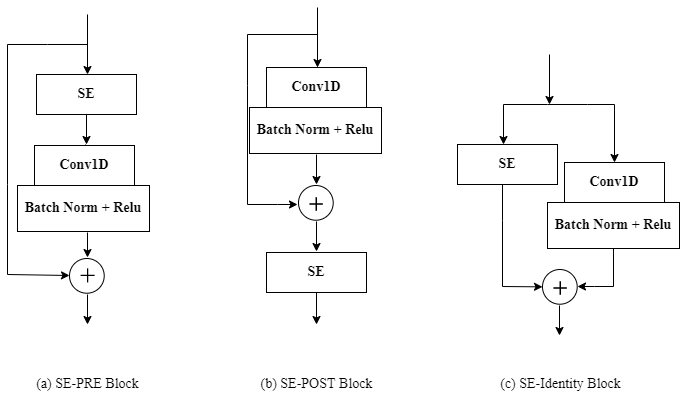

The diagram above was exported from draw.io. Its source (the exported page's mxGraphModel, read from the mxfile embedded in the PNG):
<mxGraphModel dx="1662" dy="776" grid="1" gridSize="10" guides="1" tooltips="1" connect="1" arrows="1" fold="1" page="1" pageScale="1" pageWidth="850" pageHeight="1100" math="0" shadow="0">
  <root>
    <mxCell id="0" />
    <mxCell id="1" parent="0" />
    <mxCell id="dtd_zkBApjgu3P5V0s-T-9" value="" style="group" vertex="1" connectable="0" parent="1">
      <mxGeometry x="431" y="341" width="36" height="40" as="geometry" />
    </mxCell>
    <mxCell id="dtd_zkBApjgu3P5V0s-T-10" value="" style="ellipse;whiteSpace=wrap;html=1;aspect=fixed;" vertex="1" parent="dtd_zkBApjgu3P5V0s-T-9">
      <mxGeometry width="34.71" height="34.71" as="geometry" />
    </mxCell>
    <mxCell id="dtd_zkBApjgu3P5V0s-T-11" value="" style="shape=image;html=1;verticalAlign=top;verticalLabelPosition=bottom;labelBackgroundColor=#ffffff;imageAspect=0;aspect=fixed;image=https://cdn3.iconfinder.com/data/icons/user-interface-169/32/plus-128.png" vertex="1" parent="dtd_zkBApjgu3P5V0s-T-9">
      <mxGeometry x="7.2" y="8" width="22" height="22" as="geometry" />
    </mxCell>
    <mxCell id="dtd_zkBApjgu3P5V0s-T-22" value="" style="endArrow=classic;html=1;rounded=0;fontFamily=Times New Roman;fontSize=14;fontColor=default;entryX=0.5;entryY=0;entryDx=0;entryDy=0;" edge="1" parent="1">
      <mxGeometry width="50" height="50" relative="1" as="geometry">
        <mxPoint x="450" y="163" as="sourcePoint" />
        <mxPoint x="450" y="223" as="targetPoint" />
      </mxGeometry>
    </mxCell>
    <mxCell id="dtd_zkBApjgu3P5V0s-T-24" value="" style="endArrow=classic;html=1;rounded=0;fontFamily=Times New Roman;fontSize=14;fontColor=default;exitX=0.5;exitY=1;exitDx=0;exitDy=0;" edge="1" parent="1">
      <mxGeometry width="50" height="50" relative="1" as="geometry">
        <mxPoint x="449" y="310" as="sourcePoint" />
        <mxPoint x="449" y="340" as="targetPoint" />
      </mxGeometry>
    </mxCell>
    <mxCell id="dtd_zkBApjgu3P5V0s-T-25" value="" style="endArrow=classic;html=1;rounded=0;fontFamily=Times New Roman;fontSize=14;fontColor=default;" edge="1" parent="1">
      <mxGeometry width="50" height="50" relative="1" as="geometry">
        <mxPoint x="450" y="190" as="sourcePoint" />
        <mxPoint x="430" y="360" as="targetPoint" />
        <Array as="points">
          <mxPoint x="380" y="190" />
          <mxPoint x="380" y="241" />
          <mxPoint x="380" y="360" />
          <mxPoint x="410" y="360" />
        </Array>
      </mxGeometry>
    </mxCell>
    <mxCell id="dtd_zkBApjgu3P5V0s-T-29" value="" style="endArrow=classic;html=1;rounded=0;fontFamily=Times New Roman;fontSize=14;fontColor=default;exitX=0.5;exitY=1;exitDx=0;exitDy=0;" edge="1" parent="1">
      <mxGeometry width="50" height="50" relative="1" as="geometry">
        <mxPoint x="449" y="377" as="sourcePoint" />
        <mxPoint x="449" y="407" as="targetPoint" />
      </mxGeometry>
    </mxCell>
    <mxCell id="dtd_zkBApjgu3P5V0s-T-30" value="&lt;font style=&quot;font-size: 14px;&quot; face=&quot;Times New Roman&quot;&gt;&lt;b&gt;SE&lt;/b&gt;&lt;/font&gt;" style="rounded=0;whiteSpace=wrap;html=1;" vertex="1" parent="1">
      <mxGeometry x="399" y="408" width="100" height="40" as="geometry" />
    </mxCell>
    <mxCell id="dtd_zkBApjgu3P5V0s-T-31" value="" style="endArrow=classic;html=1;rounded=0;fontFamily=Times New Roman;fontSize=14;fontColor=default;" edge="1" parent="1">
      <mxGeometry width="50" height="50" relative="1" as="geometry">
        <mxPoint x="449" y="448" as="sourcePoint" />
        <mxPoint x="449" y="480" as="targetPoint" />
      </mxGeometry>
    </mxCell>
    <mxCell id="dtd_zkBApjgu3P5V0s-T-33" value="" style="group" vertex="1" connectable="0" parent="1">
      <mxGeometry x="202" y="414" width="36" height="40" as="geometry" />
    </mxCell>
    <mxCell id="dtd_zkBApjgu3P5V0s-T-34" value="" style="ellipse;whiteSpace=wrap;html=1;aspect=fixed;" vertex="1" parent="dtd_zkBApjgu3P5V0s-T-33">
      <mxGeometry width="34.71" height="34.71" as="geometry" />
    </mxCell>
    <mxCell id="dtd_zkBApjgu3P5V0s-T-35" value="" style="shape=image;html=1;verticalAlign=top;verticalLabelPosition=bottom;labelBackgroundColor=#ffffff;imageAspect=0;aspect=fixed;image=https://cdn3.iconfinder.com/data/icons/user-interface-169/32/plus-128.png" vertex="1" parent="dtd_zkBApjgu3P5V0s-T-33">
      <mxGeometry x="7.2" y="6" width="22.8" height="22.8" as="geometry" />
    </mxCell>
    <mxCell id="dtd_zkBApjgu3P5V0s-T-36" value="" style="endArrow=classic;html=1;rounded=0;fontFamily=Times New Roman;fontSize=14;fontColor=default;entryX=0.5;entryY=0;entryDx=0;entryDy=0;" edge="1" parent="1">
      <mxGeometry width="50" height="50" relative="1" as="geometry">
        <mxPoint x="220" y="170" as="sourcePoint" />
        <mxPoint x="220" y="230" as="targetPoint" />
      </mxGeometry>
    </mxCell>
    <mxCell id="dtd_zkBApjgu3P5V0s-T-37" value="" style="endArrow=classic;html=1;rounded=0;fontFamily=Times New Roman;fontSize=14;fontColor=default;" edge="1" parent="1">
      <mxGeometry width="50" height="50" relative="1" as="geometry">
        <mxPoint x="220" y="388" as="sourcePoint" />
        <mxPoint x="220" y="413" as="targetPoint" />
      </mxGeometry>
    </mxCell>
    <mxCell id="dtd_zkBApjgu3P5V0s-T-38" value="" style="endArrow=classic;html=1;rounded=0;fontFamily=Times New Roman;fontSize=14;fontColor=default;" edge="1" parent="1">
      <mxGeometry width="50" height="50" relative="1" as="geometry">
        <mxPoint x="220" y="200" as="sourcePoint" />
        <mxPoint x="202" y="431" as="targetPoint" />
        <Array as="points">
          <mxPoint x="180" y="200" />
          <mxPoint x="140" y="200" />
          <mxPoint x="140" y="340" />
          <mxPoint x="140" y="430" />
        </Array>
      </mxGeometry>
    </mxCell>
    <mxCell id="dtd_zkBApjgu3P5V0s-T-39" value="" style="endArrow=classic;html=1;rounded=0;fontFamily=Times New Roman;fontSize=14;fontColor=default;exitX=0.5;exitY=1;exitDx=0;exitDy=0;" edge="1" parent="1">
      <mxGeometry width="50" height="50" relative="1" as="geometry">
        <mxPoint x="220" y="450" as="sourcePoint" />
        <mxPoint x="220" y="480" as="targetPoint" />
      </mxGeometry>
    </mxCell>
    <mxCell id="dtd_zkBApjgu3P5V0s-T-40" value="&lt;font style=&quot;font-size: 14px;&quot; face=&quot;Times New Roman&quot;&gt;&lt;b&gt;SE&lt;/b&gt;&lt;/font&gt;" style="rounded=0;whiteSpace=wrap;html=1;" vertex="1" parent="1">
      <mxGeometry x="169" y="230" width="100" height="40" as="geometry" />
    </mxCell>
    <mxCell id="dtd_zkBApjgu3P5V0s-T-41" value="" style="endArrow=classic;html=1;rounded=0;fontFamily=Times New Roman;fontSize=14;fontColor=default;" edge="1" parent="1">
      <mxGeometry width="50" height="50" relative="1" as="geometry">
        <mxPoint x="450" y="222" as="sourcePoint" />
        <mxPoint x="450" y="254" as="targetPoint" />
      </mxGeometry>
    </mxCell>
    <mxCell id="dtd_zkBApjgu3P5V0s-T-46" value="" style="endArrow=classic;html=1;rounded=0;fontFamily=Times New Roman;fontSize=14;fontColor=default;exitX=0.5;exitY=1;exitDx=0;exitDy=0;" edge="1" parent="1" source="dtd_zkBApjgu3P5V0s-T-70">
      <mxGeometry width="50" height="50" relative="1" as="geometry">
        <mxPoint x="727" y="396" as="sourcePoint" />
        <mxPoint x="710" y="442" as="targetPoint" />
        <Array as="points">
          <mxPoint x="746" y="442" />
          <mxPoint x="727" y="442" />
        </Array>
      </mxGeometry>
    </mxCell>
    <mxCell id="dtd_zkBApjgu3P5V0s-T-47" value="" style="endArrow=classic;html=1;rounded=0;fontFamily=Times New Roman;fontSize=14;fontColor=default;entryX=0;entryY=0.5;entryDx=0;entryDy=0;" edge="1" parent="1" target="dtd_zkBApjgu3P5V0s-T-52">
      <mxGeometry width="50" height="50" relative="1" as="geometry">
        <mxPoint x="635" y="340" as="sourcePoint" />
        <mxPoint x="675" y="444" as="targetPoint" />
        <Array as="points">
          <mxPoint x="635" y="376" />
          <mxPoint x="635" y="442" />
        </Array>
      </mxGeometry>
    </mxCell>
    <mxCell id="dtd_zkBApjgu3P5V0s-T-48" value="" style="endArrow=classic;html=1;rounded=0;fontFamily=Times New Roman;fontSize=14;fontColor=default;exitX=0.5;exitY=1;exitDx=0;exitDy=0;" edge="1" parent="1">
      <mxGeometry width="50" height="50" relative="1" as="geometry">
        <mxPoint x="692" y="461" as="sourcePoint" />
        <mxPoint x="692" y="491" as="targetPoint" />
      </mxGeometry>
    </mxCell>
    <mxCell id="dtd_zkBApjgu3P5V0s-T-49" value="&lt;font style=&quot;font-size: 14px;&quot; face=&quot;Times New Roman&quot;&gt;&lt;b&gt;SE&lt;/b&gt;&lt;/font&gt;" style="rounded=0;whiteSpace=wrap;html=1;" vertex="1" parent="1">
      <mxGeometry x="590" y="300" width="100" height="40" as="geometry" />
    </mxCell>
    <mxCell id="dtd_zkBApjgu3P5V0s-T-50" value="" style="endArrow=classic;html=1;rounded=0;fontFamily=Times New Roman;fontSize=14;fontColor=default;" edge="1" parent="1">
      <mxGeometry width="50" height="50" relative="1" as="geometry">
        <mxPoint x="680" y="260" as="sourcePoint" />
        <mxPoint x="747" y="318" as="targetPoint" />
        <Array as="points">
          <mxPoint x="720" y="260" />
          <mxPoint x="747" y="260" />
        </Array>
      </mxGeometry>
    </mxCell>
    <mxCell id="dtd_zkBApjgu3P5V0s-T-51" value="" style="group" vertex="1" connectable="0" parent="1">
      <mxGeometry x="675" y="425" width="36" height="40" as="geometry" />
    </mxCell>
    <mxCell id="dtd_zkBApjgu3P5V0s-T-52" value="" style="ellipse;whiteSpace=wrap;html=1;aspect=fixed;" vertex="1" parent="dtd_zkBApjgu3P5V0s-T-51">
      <mxGeometry width="34.71" height="34.71" as="geometry" />
    </mxCell>
    <mxCell id="dtd_zkBApjgu3P5V0s-T-53" value="" style="shape=image;html=1;verticalAlign=top;verticalLabelPosition=bottom;labelBackgroundColor=#ffffff;imageAspect=0;aspect=fixed;image=https://cdn3.iconfinder.com/data/icons/user-interface-169/32/plus-128.png" vertex="1" parent="dtd_zkBApjgu3P5V0s-T-51">
      <mxGeometry x="7.2" y="8" width="22" height="22" as="geometry" />
    </mxCell>
    <mxCell id="dtd_zkBApjgu3P5V0s-T-54" value="" style="endArrow=classic;html=1;rounded=0;fontFamily=Times New Roman;fontSize=14;fontColor=default;entryX=0.5;entryY=0;entryDx=0;entryDy=0;" edge="1" parent="1">
      <mxGeometry width="50" height="50" relative="1" as="geometry">
        <mxPoint x="680" y="260" as="sourcePoint" />
        <mxPoint x="636" y="300" as="targetPoint" />
        <Array as="points">
          <mxPoint x="636" y="260" />
        </Array>
      </mxGeometry>
    </mxCell>
    <mxCell id="dtd_zkBApjgu3P5V0s-T-55" value="" style="endArrow=classic;html=1;rounded=0;fontFamily=Times New Roman;fontSize=14;fontColor=default;" edge="1" parent="1">
      <mxGeometry width="50" height="50" relative="1" as="geometry">
        <mxPoint x="682" y="210" as="sourcePoint" />
        <mxPoint x="682" y="260" as="targetPoint" />
      </mxGeometry>
    </mxCell>
    <mxCell id="dtd_zkBApjgu3P5V0s-T-56" value="&lt;font style=&quot;font-size: 14px;&quot;&gt;(a) SE-PRE Block&lt;/font&gt;" style="text;html=1;align=center;verticalAlign=middle;resizable=0;points=[];autosize=1;strokeColor=none;fillColor=none;fontSize=14;fontFamily=Times New Roman;fontColor=default;" vertex="1" parent="1">
      <mxGeometry x="160" y="530" width="120" height="20" as="geometry" />
    </mxCell>
    <mxCell id="dtd_zkBApjgu3P5V0s-T-57" value="&lt;font style=&quot;font-size: 14px;&quot;&gt;(c) SE-Identity Block&lt;/font&gt;" style="text;html=1;align=center;verticalAlign=middle;resizable=0;points=[];autosize=1;strokeColor=none;fillColor=none;fontSize=14;fontFamily=Times New Roman;fontColor=default;" vertex="1" parent="1">
      <mxGeometry x="623" y="530" width="140" height="20" as="geometry" />
    </mxCell>
    <mxCell id="dtd_zkBApjgu3P5V0s-T-58" value="&lt;font style=&quot;font-size: 14px;&quot;&gt;(b) SE-POST Block&lt;/font&gt;" style="text;html=1;align=center;verticalAlign=middle;resizable=0;points=[];autosize=1;strokeColor=none;fillColor=none;fontSize=14;fontFamily=Times New Roman;fontColor=default;" vertex="1" parent="1">
      <mxGeometry x="384" y="530" width="130" height="20" as="geometry" />
    </mxCell>
    <mxCell id="dtd_zkBApjgu3P5V0s-T-60" value="" style="group" vertex="1" connectable="0" parent="1">
      <mxGeometry x="382" y="223" width="132" height="86" as="geometry" />
    </mxCell>
    <mxCell id="dtd_zkBApjgu3P5V0s-T-32" value="&lt;font style=&quot;font-size: 14px;&quot; face=&quot;Times New Roman&quot;&gt;&lt;b&gt;Conv1D&lt;/b&gt;&lt;/font&gt;" style="rounded=0;whiteSpace=wrap;html=1;" vertex="1" parent="dtd_zkBApjgu3P5V0s-T-60">
      <mxGeometry x="17" width="100" height="40" as="geometry" />
    </mxCell>
    <mxCell id="dtd_zkBApjgu3P5V0s-T-59" value="&lt;b&gt;Batch Norm +&lt;/b&gt;&lt;b&gt;&amp;nbsp;Relu&lt;/b&gt;" style="rounded=0;whiteSpace=wrap;html=1;fontFamily=Times New Roman;fontSize=14;fontColor=default;strokeColor=default;fillColor=default;" vertex="1" parent="dtd_zkBApjgu3P5V0s-T-60">
      <mxGeometry y="40" width="132" height="46" as="geometry" />
    </mxCell>
    <mxCell id="dtd_zkBApjgu3P5V0s-T-62" value="" style="endArrow=classic;html=1;rounded=0;fontFamily=Times New Roman;fontSize=14;fontColor=default;exitX=0.5;exitY=1;exitDx=0;exitDy=0;" edge="1" parent="1" source="dtd_zkBApjgu3P5V0s-T-40">
      <mxGeometry width="50" height="50" relative="1" as="geometry">
        <mxPoint x="400" y="510" as="sourcePoint" />
        <mxPoint x="219" y="300" as="targetPoint" />
      </mxGeometry>
    </mxCell>
    <mxCell id="dtd_zkBApjgu3P5V0s-T-63" value="" style="endArrow=classic;html=1;rounded=0;fontFamily=Times New Roman;fontSize=14;fontColor=default;" edge="1" parent="1">
      <mxGeometry width="50" height="50" relative="1" as="geometry">
        <mxPoint x="218" y="300" as="sourcePoint" />
        <mxPoint x="218" y="332" as="targetPoint" />
      </mxGeometry>
    </mxCell>
    <mxCell id="dtd_zkBApjgu3P5V0s-T-64" value="" style="group" vertex="1" connectable="0" parent="1">
      <mxGeometry x="150" y="301" width="132" height="86" as="geometry" />
    </mxCell>
    <mxCell id="dtd_zkBApjgu3P5V0s-T-65" value="&lt;font style=&quot;font-size: 14px;&quot; face=&quot;Times New Roman&quot;&gt;&lt;b&gt;Conv1D&lt;/b&gt;&lt;/font&gt;" style="rounded=0;whiteSpace=wrap;html=1;" vertex="1" parent="dtd_zkBApjgu3P5V0s-T-64">
      <mxGeometry x="17" width="100" height="40" as="geometry" />
    </mxCell>
    <mxCell id="dtd_zkBApjgu3P5V0s-T-66" value="&lt;b&gt;Batch Norm +&lt;/b&gt;&lt;b&gt;&amp;nbsp;Relu&lt;/b&gt;" style="rounded=0;whiteSpace=wrap;html=1;fontFamily=Times New Roman;fontSize=14;fontColor=default;strokeColor=default;fillColor=default;" vertex="1" parent="dtd_zkBApjgu3P5V0s-T-64">
      <mxGeometry y="40" width="132" height="46" as="geometry" />
    </mxCell>
    <mxCell id="dtd_zkBApjgu3P5V0s-T-68" value="" style="group" vertex="1" connectable="0" parent="1">
      <mxGeometry x="680" y="318" width="132" height="86" as="geometry" />
    </mxCell>
    <mxCell id="dtd_zkBApjgu3P5V0s-T-69" value="&lt;font style=&quot;font-size: 14px;&quot; face=&quot;Times New Roman&quot;&gt;&lt;b&gt;Conv1D&lt;/b&gt;&lt;/font&gt;" style="rounded=0;whiteSpace=wrap;html=1;" vertex="1" parent="dtd_zkBApjgu3P5V0s-T-68">
      <mxGeometry x="17" width="100" height="40" as="geometry" />
    </mxCell>
    <mxCell id="dtd_zkBApjgu3P5V0s-T-70" value="&lt;b&gt;Batch Norm +&lt;/b&gt;&lt;b&gt;&amp;nbsp;Relu&lt;/b&gt;" style="rounded=0;whiteSpace=wrap;html=1;fontFamily=Times New Roman;fontSize=14;fontColor=default;strokeColor=default;fillColor=default;" vertex="1" parent="dtd_zkBApjgu3P5V0s-T-68">
      <mxGeometry y="40" width="132" height="46" as="geometry" />
    </mxCell>
  </root>
</mxGraphModel>